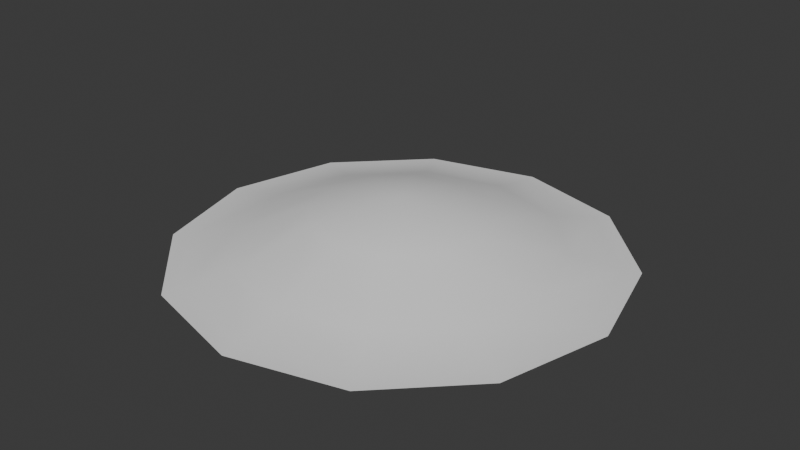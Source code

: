 # Source: Sand_Pile.blend  (saved by Blender 5.0.119; exported with 4.5.12 LTS)
import bpy
from mathutils import Matrix  # noqa: F401  (used for matrix-valued properties, if any)

bpy.ops.wm.read_factory_settings(use_empty=True)
scene = bpy.context.scene
scene.name = 'Scene'

# ---- collections
col_collection = bpy.data.collections.new('Collection'); scene.collection.children.link(col_collection)

# ---- world
world_world = bpy.data.worlds.new('World'); scene.world = world_world
world_world.use_nodes = True; world_world.node_tree.nodes.clear()
_N = world_world.node_tree.nodes; _L = world_world.node_tree.links
n0 = _N.new('ShaderNodeOutputWorld'); n0.name = 'World Output'; n0.location = (200, 100)
n1 = _N.new('ShaderNodeBackground'); n1.name = 'Background'; n1.location = (-200, 100)
n1.inputs[0].default_value = (0.05088, 0.05088, 0.05088, 1.0)
_L.new(n1.outputs[0], n0.inputs[0])
n0.is_active_output = True
world_world.color = (0.05088, 0.05088, 0.05088)
world_world.sun_shadow_jitter_overblur = 0.0

# ---- meshes
me_sphere = bpy.data.meshes.new('Sphere')
me_sphere.from_pydata([(0.0, 0.0, 0.2665), (0.0, 0.7071, 0.0593), (0.0, 1.0, 0.0), (0.1913, 0.3314, 0.1926), (0.3536, 0.6124, 0.0593), (0.4619, 0.8001, 0.004725), (0.5, 0.866, 0.0), (0.3314, 0.1913, 0.1926), (0.6124, 0.3536, 0.0593), (0.8001, 0.4619, 0.004725), (0.866, 0.5, 0.0), (0.3827, -1.49e-08, 0.1926), (0.7071, -2.98e-08, 0.0593), (0.9239, -2.98e-08, 0.004725), (1.0, 0.0, 0.0), (0.3314, -0.1913, 0.1926), (0.6124, -0.3536, 0.0593), (0.8001, -0.4619, 0.004725), (0.866, -0.5, 0.0), (0.1913, -0.3314, 0.1926), (0.3536, -0.6124, 0.0593), (0.4619, -0.8001, 0.004725), (0.5, -0.866, 0.0), (0.0, -0.3827, 0.1926), (-5.96e-08, -0.7071, 0.0593), (0.0, -0.9239, 0.004725), (0.0, -1.0, 0.0), (-0.1913, -0.3314, 0.1926), (-0.3536, -0.6124, 0.0593), (-0.4619, -0.8001, 0.004725), (-0.5, -0.866, 0.0), (-0.3314, -0.1913, 0.1926), (-0.6124, -0.3536, 0.0593), (-0.8001, -0.4619, 0.004725), (-0.866, -0.5, 0.0), (-0.3827, -1.49e-08, 0.1926), (-0.7071, 1.192e-07, 0.0593), (-0.9239, -2.98e-08, 0.004725), (-1.0, 0.0, 0.0), (-0.3314, 0.1913, 0.1926), (-0.6124, 0.3536, 0.0593), (-0.8001, 0.4619, 0.004725), (-0.866, 0.5, 0.0), (-0.1913, 0.3314, 0.1926), (-0.3536, 0.6124, 0.0593), (-0.4619, 0.8001, 0.004725), (-0.5, 0.866, 0.0), (-1.49e-08, 0.3827, 0.1926), (-2.98e-08, 0.9239, 0.004725)], [], [(48, 1, 4, 5), (47, 0, 3), (2, 48, 5, 6), (1, 47, 3, 4), (6, 5, 9, 10), (4, 3, 7, 8), (5, 4, 8, 9), (3, 0, 7), (9, 8, 12, 13), (7, 0, 11), (10, 9, 13, 14), (8, 7, 11, 12), (13, 12, 16, 17), (11, 0, 15), (14, 13, 17, 18), (12, 11, 15, 16), (18, 17, 21, 22), (16, 15, 19, 20), (17, 16, 20, 21), (15, 0, 19), (22, 21, 25, 26), (20, 19, 23, 24), (21, 20, 24, 25), (19, 0, 23), (25, 24, 28, 29), (23, 0, 27), (26, 25, 29, 30), (24, 23, 27, 28), (29, 28, 32, 33), (27, 0, 31), (30, 29, 33, 34), (28, 27, 31, 32), (34, 33, 37, 38), (32, 31, 35, 36), (33, 32, 36, 37), (31, 0, 35), (36, 35, 39, 40), (37, 36, 40, 41), (35, 0, 39), (38, 37, 41, 42), (41, 40, 44, 45), (39, 0, 43), (42, 41, 45, 46), (40, 39, 43, 44), (43, 0, 47), (46, 45, 48, 2), (44, 43, 47, 1), (45, 44, 1, 48)])
me_sphere.polygons.foreach_set('use_smooth', [True] * 48)
_uv = me_sphere.uv_layers.new(name='UVMap')
_uv.uv.foreach_set('vector', [0.9619, 0.5, 0.8536, 0.5, 0.8062, 0.3232, 0.9001, 0.269, 0.6913, 0.5, 0.5, 0.5, 0.6657, 0.4043, 1.0, 0.5, 0.9619, 0.5, 0.9001, 0.269, 0.933, 0.25, 0.8536, 0.5, 0.6913, 0.5, 0.6657, 0.4043, 0.8062, 0.3232, 0.933, 0.25, 0.9001, 0.269, 0.731, 0.09995, 0.75, 0.06699, 0.8062, 0.3232, 0.6657, 0.4043, 0.5957, 0.3343, 0.6768, 0.1938, 0.9001, 0.269, 0.8062, 0.3232, 0.6768, 0.1938, 0.731, 0.09995, 0.6657, 0.4043, 0.5, 0.5, 0.5957, 0.3343, 0.731, 0.09995, 0.6768, 0.1938, 0.5, 0.1464, 0.5, 0.03806, 0.5957, 0.3343, 0.5, 0.5, 0.5, 0.3087, 0.75, 0.06699, 0.731, 0.09995, 0.5, 0.03806, 0.5, 0.0, 0.6768, 0.1938, 0.5957, 0.3343, 0.5, 0.3087, 0.5, 0.1464, 0.5, 0.03806, 0.5, 0.1464, 0.3232, 0.1938, 0.269, 0.09995, 0.5, 0.3087, 0.5, 0.5, 0.4043, 0.3343, 0.5, 0.0, 0.5, 0.03806, 0.269, 0.09995, 0.25, 0.06699, 0.5, 0.1464, 0.5, 0.3087, 0.4043, 0.3343, 0.3232, 0.1938, 0.25, 0.06699, 0.269, 0.09995, 0.09995, 0.269, 0.06699, 0.25, 0.3232, 0.1938, 0.4043, 0.3343, 0.3343, 0.4043, 0.1938, 0.3232, 0.269, 0.09995, 0.3232, 0.1938, 0.1938, 0.3232, 0.09995, 0.269, 0.4043, 0.3343, 0.5, 0.5, 0.3343, 0.4043, 0.06699, 0.25, 0.09995, 0.269, 0.03806, 0.5, 0.0, 0.5, 0.1938, 0.3232, 0.3343, 0.4043, 0.3087, 0.5, 0.1464, 0.5, 0.09995, 0.269, 0.1938, 0.3232, 0.1464, 0.5, 0.03806, 0.5, 0.3343, 0.4043, 0.5, 0.5, 0.3087, 0.5, 0.03806, 0.5, 0.1464, 0.5, 0.1938, 0.6768, 0.09995, 0.731, 0.3087, 0.5, 0.5, 0.5, 0.3343, 0.5957, 0.0, 0.5, 0.03806, 0.5, 0.09995, 0.731, 0.06699, 0.75, 0.1464, 0.5, 0.3087, 0.5, 0.3343, 0.5957, 0.1938, 0.6768, 0.09995, 0.731, 0.1938, 0.6768, 0.3232, 0.8062, 0.269, 0.9001, 0.3343, 0.5957, 0.5, 0.5, 0.4043, 0.6657, 0.06699, 0.75, 0.09995, 0.731, 0.269, 0.9001, 0.25, 0.933, 0.1938, 0.6768, 0.3343, 0.5957, 0.4043, 0.6657, 0.3232, 0.8062, 0.25, 0.933, 0.269, 0.9001, 0.5, 0.9619, 0.5, 1.0, 0.3232, 0.8062, 0.4043, 0.6657, 0.5, 0.6913, 0.5, 0.8536, 0.269, 0.9001, 0.3232, 0.8062, 0.5, 0.8536, 0.5, 0.9619, 0.4043, 0.6657, 0.5, 0.5, 0.5, 0.6913, 0.5, 0.8536, 0.5, 0.6913, 0.5957, 0.6657, 0.6768, 0.8062, 0.5, 0.9619, 0.5, 0.8536, 0.6768, 0.8062, 0.731, 0.9001, 0.5, 0.6913, 0.5, 0.5, 0.5957, 0.6657, 0.5, 1.0, 0.5, 0.9619, 0.731, 0.9001, 0.75, 0.933, 0.731, 0.9001, 0.6768, 0.8062, 0.8062, 0.6768, 0.9001, 0.731, 0.5957, 0.6657, 0.5, 0.5, 0.6657, 0.5957, 0.75, 0.933, 0.731, 0.9001, 0.9001, 0.731, 0.933, 0.75, 0.6768, 0.8062, 0.5957, 0.6657, 0.6657, 0.5957, 0.8062, 0.6768, 0.6657, 0.5957, 0.5, 0.5, 0.6913, 0.5, 0.933, 0.75, 0.9001, 0.731, 0.9619, 0.5, 1.0, 0.5, 0.8062, 0.6768, 0.6657, 0.5957, 0.6913, 0.5, 0.8536, 0.5, 0.9001, 0.731, 0.8062, 0.6768, 0.8536, 0.5, 0.9619, 0.5])
me_sphere.update()

# ---- objects
ob_sphere = bpy.data.objects.new('Sphere', me_sphere)

# ---- transforms, parenting, visibility, modifiers, constraints
ob_sphere.location = (0.0, 0.0, 0.0)

# ---- collection membership
col_collection.objects.link(ob_sphere)

# ---- scene / render settings (as saved in the file)
scene.frame_start = 1; scene.frame_end = 250; scene.frame_set(1)
scene.render.engine = 'BLENDER_EEVEE_NEXT'
scene.render.bake_bias = 0.0
scene.render.bake_samples = 0
scene.cycles.sampling_pattern = 'TABULATED_SOBOL'
scene.eevee.use_volume_custom_range = False
bpy.context.view_layer.update()

# ---- added for rendering (the .blend has no active camera and no usable light): camera, sun
cam_auto = bpy.data.cameras.new('AutoCamera')
cam_auto.lens = 50.0
cam_auto.sensor_width = 36.0
cam_auto.clip_end = 1000.0
ob_auto_camera = bpy.data.objects.new('AutoCamera', cam_auto)
scene.collection.objects.link(ob_auto_camera)
ob_auto_camera.location = (2.62852, -3.15422, 2.23605)
ob_auto_camera.rotation_euler = (1.09748, -7.21219e-08, 0.694738)
scene.camera = ob_auto_camera
light_auto_sun = bpy.data.lights.new('AutoSun', 'SUN')
light_auto_sun.energy = 3.0
light_auto_sun.angle = 0.0523599
ob_auto_sun = bpy.data.objects.new('AutoSun', light_auto_sun)
scene.collection.objects.link(ob_auto_sun)
ob_auto_sun.rotation_euler = (0.872665, 0.174533, 0.523599)
bpy.context.view_layer.update()
